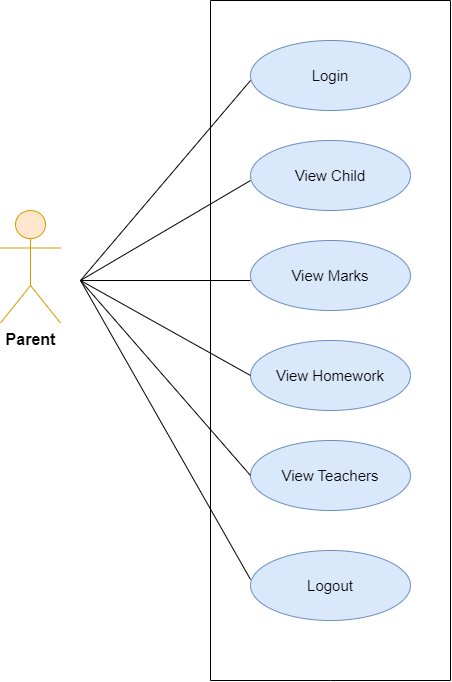

The diagram above was exported from draw.io. Its source (the exported page's mxGraphModel, read from the mxfile embedded in the PNG):
<mxGraphModel dx="2036" dy="851" grid="1" gridSize="10" guides="1" tooltips="1" connect="1" arrows="1" fold="1" page="1" pageScale="1" pageWidth="850" pageHeight="1100" background="#ffffff" math="0" shadow="0">
  <root>
    <mxCell id="0" />
    <mxCell id="1" parent="0" />
    <mxCell id="_SayKTi0tnjbeZIud8gN-1" value="&lt;font style=&quot;&quot; size=&quot;1&quot;&gt;&lt;b style=&quot;font-size: 16px;&quot;&gt;Parent&lt;/b&gt;&lt;/font&gt;" style="shape=umlActor;verticalLabelPosition=bottom;verticalAlign=top;html=1;outlineConnect=0;labelBackgroundColor=default;fillColor=#ffe6cc;strokeColor=#d79b00;" parent="1" vertex="1">
      <mxGeometry x="150" y="210" width="60" height="112.5" as="geometry" />
    </mxCell>
    <mxCell id="_SayKTi0tnjbeZIud8gN-2" value="View Child" style="ellipse;whiteSpace=wrap;html=1;fontSize=15;labelBackgroundColor=none;fillColor=#dae8fc;strokeColor=#6c8ebf;" parent="1" vertex="1">
      <mxGeometry x="400" y="140" width="160" height="70" as="geometry" />
    </mxCell>
    <mxCell id="_SayKTi0tnjbeZIud8gN-3" value="View Marks" style="ellipse;whiteSpace=wrap;html=1;fontSize=15;fontFamily=Helvetica;fillColor=#dae8fc;strokeColor=#6c8ebf;" parent="1" vertex="1">
      <mxGeometry x="400" y="240" width="160" height="70" as="geometry" />
    </mxCell>
    <mxCell id="_SayKTi0tnjbeZIud8gN-4" value="View Homework" style="ellipse;whiteSpace=wrap;html=1;fontSize=15;fillColor=#dae8fc;strokeColor=#6c8ebf;" parent="1" vertex="1">
      <mxGeometry x="400" y="340" width="160" height="70" as="geometry" />
    </mxCell>
    <mxCell id="_SayKTi0tnjbeZIud8gN-15" value="" style="endArrow=none;html=1;rounded=0;" parent="1" edge="1">
      <mxGeometry width="50" height="50" relative="1" as="geometry">
        <mxPoint x="600" y="680" as="sourcePoint" />
        <mxPoint x="600" as="targetPoint" />
      </mxGeometry>
    </mxCell>
    <mxCell id="_SayKTi0tnjbeZIud8gN-16" value="" style="endArrow=none;html=1;rounded=0;" parent="1" edge="1">
      <mxGeometry width="50" height="50" relative="1" as="geometry">
        <mxPoint x="360" as="sourcePoint" />
        <mxPoint x="600" as="targetPoint" />
      </mxGeometry>
    </mxCell>
    <mxCell id="_SayKTi0tnjbeZIud8gN-17" value="" style="endArrow=none;html=1;rounded=0;" parent="1" edge="1">
      <mxGeometry width="50" height="50" relative="1" as="geometry">
        <mxPoint x="360" y="680" as="sourcePoint" />
        <mxPoint x="360" as="targetPoint" />
        <Array as="points" />
      </mxGeometry>
    </mxCell>
    <mxCell id="_SayKTi0tnjbeZIud8gN-18" value="" style="endArrow=none;html=1;rounded=0;" parent="1" edge="1">
      <mxGeometry width="50" height="50" relative="1" as="geometry">
        <mxPoint x="360" y="680" as="sourcePoint" />
        <mxPoint x="600" y="680" as="targetPoint" />
        <Array as="points">
          <mxPoint x="480" y="680" />
        </Array>
      </mxGeometry>
    </mxCell>
    <mxCell id="Mgy41S_Hk--xhl5Yb4LC-1" value="Logout" style="ellipse;whiteSpace=wrap;html=1;fontSize=15;fillColor=#dae8fc;strokeColor=#6c8ebf;" parent="1" vertex="1">
      <mxGeometry x="400" y="550" width="160" height="70" as="geometry" />
    </mxCell>
    <mxCell id="Mgy41S_Hk--xhl5Yb4LC-2" value="&lt;font style=&quot;font-size: 15px;&quot;&gt;Login&lt;/font&gt;" style="ellipse;whiteSpace=wrap;html=1;fontSize=15;labelBackgroundColor=none;fillColor=#dae8fc;strokeColor=#6c8ebf;" parent="1" vertex="1">
      <mxGeometry x="400" y="40" width="160" height="70" as="geometry" />
    </mxCell>
    <mxCell id="WKi_TNYORtgDAR9tg7qv-1" value="" style="endArrow=none;html=1;rounded=0;fontSize=12;startSize=8;endSize=8;curved=1;" parent="1" edge="1">
      <mxGeometry width="50" height="50" relative="1" as="geometry">
        <mxPoint x="230" y="280" as="sourcePoint" />
        <mxPoint x="400" y="80" as="targetPoint" />
      </mxGeometry>
    </mxCell>
    <mxCell id="WKi_TNYORtgDAR9tg7qv-2" value="" style="endArrow=none;html=1;rounded=0;fontSize=12;startSize=8;endSize=8;curved=1;" parent="1" edge="1">
      <mxGeometry width="50" height="50" relative="1" as="geometry">
        <mxPoint x="230" y="280" as="sourcePoint" />
        <mxPoint x="400" y="180" as="targetPoint" />
      </mxGeometry>
    </mxCell>
    <mxCell id="WKi_TNYORtgDAR9tg7qv-3" value="" style="endArrow=none;html=1;rounded=0;fontSize=12;startSize=8;endSize=8;curved=1;" parent="1" edge="1">
      <mxGeometry width="50" height="50" relative="1" as="geometry">
        <mxPoint x="230" y="280" as="sourcePoint" />
        <mxPoint x="400" y="280" as="targetPoint" />
      </mxGeometry>
    </mxCell>
    <mxCell id="WKi_TNYORtgDAR9tg7qv-4" value="" style="endArrow=none;html=1;rounded=0;fontSize=12;startSize=8;endSize=8;curved=1;entryX=0;entryY=0.5;entryDx=0;entryDy=0;" parent="1" target="_SayKTi0tnjbeZIud8gN-4" edge="1">
      <mxGeometry width="50" height="50" relative="1" as="geometry">
        <mxPoint x="230" y="280" as="sourcePoint" />
        <mxPoint x="400" y="250" as="targetPoint" />
      </mxGeometry>
    </mxCell>
    <mxCell id="WKi_TNYORtgDAR9tg7qv-5" value="" style="endArrow=none;html=1;rounded=0;fontSize=12;startSize=8;endSize=8;curved=1;entryX=0;entryY=0.414;entryDx=0;entryDy=0;entryPerimeter=0;" parent="1" target="Mgy41S_Hk--xhl5Yb4LC-1" edge="1">
      <mxGeometry width="50" height="50" relative="1" as="geometry">
        <mxPoint x="230" y="280" as="sourcePoint" />
        <mxPoint x="400" y="250" as="targetPoint" />
      </mxGeometry>
    </mxCell>
    <mxCell id="VRuP-VO_RClZ2ia7RpJc-1" value="View Teachers" style="ellipse;whiteSpace=wrap;html=1;fontSize=15;fillColor=#dae8fc;strokeColor=#6c8ebf;" vertex="1" parent="1">
      <mxGeometry x="400" y="440" width="160" height="70" as="geometry" />
    </mxCell>
    <mxCell id="VRuP-VO_RClZ2ia7RpJc-4" value="" style="endArrow=none;html=1;rounded=0;fontSize=12;startSize=8;endSize=8;curved=1;entryX=0;entryY=0.5;entryDx=0;entryDy=0;" edge="1" parent="1" target="VRuP-VO_RClZ2ia7RpJc-1">
      <mxGeometry width="50" height="50" relative="1" as="geometry">
        <mxPoint x="230" y="280" as="sourcePoint" />
        <mxPoint x="390" y="470" as="targetPoint" />
      </mxGeometry>
    </mxCell>
  </root>
</mxGraphModel>